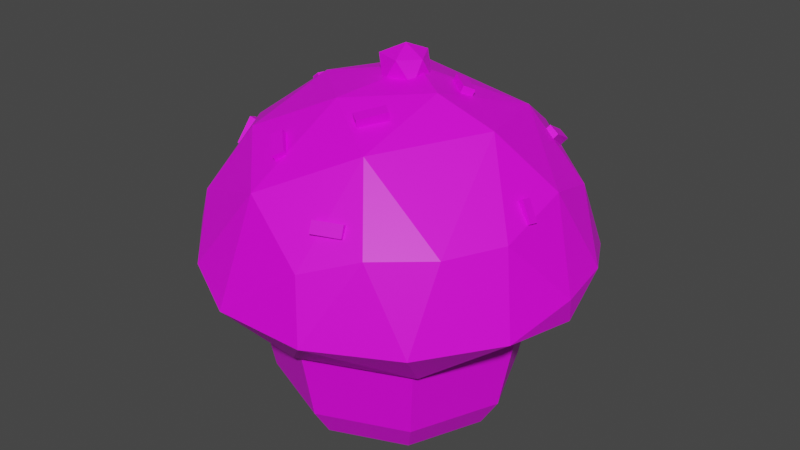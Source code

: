 # Source: Cupcake.blend  (saved by Blender 2.91.10; exported with 4.5.12 LTS)
import bpy
from mathutils import Matrix  # noqa: F401  (used for matrix-valued properties, if any)

bpy.ops.wm.read_factory_settings(use_empty=True)
scene = bpy.context.scene
scene.name = 'Scene'

# ---- collections
col_collection = bpy.data.collections.new('Collection'); scene.collection.children.link(col_collection)

# ---- images (referenced by path relative to the original .blend; pixels are not part of the script)
import os
ASSET_DIR = os.environ.get("B2B_ASSET_DIR", "")  # directory of the original .blend (textures are referenced by path, not embedded)
HERE = os.path.dirname(os.path.abspath(__file__))  # packed textures are extracted next to this script under _unpacked/

def load_image(name, relpath, width, height, colorspace="sRGB"):
    """Load a texture the original file referenced (path relative to the .blend, or extracted next to this script)."""
    p = next((c for c in (os.path.join(HERE, relpath), os.path.join(ASSET_DIR, relpath)) if relpath and os.path.exists(c)), "")
    if p:
        img = bpy.data.images.load(p, check_existing=True)
        img.name = name
    else:  # same state as the original file: an image datablock whose file is absent (Cycles renders it pink)
        img = bpy.data.images.new(name, width, height)
        img.source = "FILE"
        img.filepath = "//" + (relpath or name)
    img.colorspace_settings.name = colorspace
    return img
img_color_png_012 = load_image('Color.png.012', 'Color.png', 1024, 1024, 'sRGB')

# ---- materials (node trees are filled in below, after node groups)
mat_material_012 = bpy.data.materials.new('Material.012')
mat_material_012.alpha_threshold = 0.0
mat_material_012.use_transparent_shadow = False
mat_material_012.line_color = (0.0, 0.0, 0.0, 1.0)

# ---- material node trees
mat_material_012.use_nodes = True; mat_material_012.node_tree.nodes.clear()
_N = mat_material_012.node_tree.nodes; _L = mat_material_012.node_tree.links
n0 = _N.new('ShaderNodeOutputMaterial'); n0.name = 'Material Output'; n0.location = (300, 300)
n1 = _N.new('ShaderNodeBsdfPrincipled'); n1.name = 'Principled BSDF'; n1.location = (10, 300)
n1.distribution = 'GGX'
n1.subsurface_method = 'BURLEY'
n1.inputs[3].default_value = 1.45
n1.inputs[27].default_value = (0.0, 0.0, 0.0, 1.0)
n1.inputs[28].default_value = 1.0
n2 = _N.new('ShaderNodeTexImage'); n2.name = 'Image Texture'; n2.location = (-280, 280)
n2.image = img_color_png_012
_L.new(n1.outputs[0], n0.inputs[0])
_L.new(n2.outputs[0], n1.inputs[0])
n0.is_active_output = True

# ---- world
world_world = bpy.data.worlds.new('World'); scene.world = world_world
world_world.use_nodes = True; world_world.node_tree.nodes.clear()
_N = world_world.node_tree.nodes; _L = world_world.node_tree.links
n0 = _N.new('ShaderNodeOutputWorld'); n0.name = 'World Output'; n0.location = (300, 300)
n1 = _N.new('ShaderNodeBackground'); n1.name = 'Background'; n1.location = (10, 300)
n1.inputs[0].default_value = (0.05088, 0.05088, 0.05088, 1.0)
_L.new(n1.outputs[0], n0.inputs[0])
n0.is_active_output = True
world_world.color = (0.05088, 0.05088, 0.05088)
world_world.use_sun_shadow = False
world_world.sun_shadow_jitter_overblur = 0.0

# ---- meshes
me_sphere_017 = bpy.data.meshes.new('Sphere.017')
me_sphere_017.from_pydata([(0.227, 1.4, 0.06823), (0.6514, 1.382, -0.152), (0.4793, 1.391, -0.2841), (0.537, 1.106, 0.2507), (0.3615, 1.115, -0.4512), (0.6332, 0.7111, 0.3972), (1.132, 0.7195, 0.1253), (1.133, 1.039, -0.2196), (1.431, 0.4801, -0.1431), (1.231, 0.209, 0.2079), (1.495, 0.02477, -0.1581), (1.446, 0.1175, -0.2871), (1.129, 0.2863, -0.4521), (0.8364, -0.004383, 0.4346), (1.257, -0.4059, 0.1255), (1.398, -0.5375, -0.2271), (1.046, -0.8314, 0.1221), (0.4058, -0.06694, 0.5374), (0.9867, -1.086, -0.2411), (0.6772, -1.149, 0.1221), (0.8158, -0.7676, -0.4511), (0.2823, -1.353, 0.04062), (0.3655, -1.444, -0.2324), (0.3875, -0.801, 0.4122), (-0.3462, -1.468, -0.2196), (-0.01372, -1.118, -0.451), (-0.2743, -1.182, 0.2324), (-0.1157, -0.5025, 0.5196), (-0.7866, -1.268, -0.1478), (-0.7495, -0.6992, 0.349), (-1.009, -0.9408, 0.07815), (-1.05, -0.9887, -0.287), (-1.318, -0.7564, -0.1466), (0.03625, 0.1792, 0.5673), (-1.158, -0.2449, 0.2682), (-1.523, -0.2453, -0.2158), (-0.9968, -0.6234, -0.4523), (-0.5966, -0.08284, 0.5072), (-1.218, 0.2346, 0.2443), (-1.481, 0.3794, -0.1486), (-1.293, 0.5978, 0.05606), (-1.445, 0.3309, -0.2854), (-0.8561, 0.6938, 0.3279), (-1.144, 1.033, -0.2349), (-0.849, 1.172, 0.0519), (-0.3491, 1.172, 0.2575), (-0.6441, 1.412, -0.1862), (-0.9052, 0.8264, -0.4539), (-0.2596, 0.6156, 0.5031), (-0.1745, 1.555, -0.2212), (0.2386, 0.9398, -0.4507), (0.5438, 0.7928, -0.4507), (0.7778, 0.548, -0.4507), (0.8847, 0.3174, -0.4507), (0.9338, 0.06806, -0.4507), (0.8883, -0.2676, -0.4507), (0.7747, -0.4949, -0.4507), (0.6103, -0.6887, -0.4507), (0.3195, -0.8624, -0.4507), (-0.01372, -0.9229, -0.4507), (-0.347, -0.8624, -0.4507), (-0.6377, -0.6887, -0.4507), (-0.8021, -0.4949, -0.4507), (-0.9157, -0.2676, -0.4507), (-0.9574, -0.01687, -0.4507), (-0.9384, 0.2366, -0.4507), (-0.8456, 0.4732, -0.4507), (-0.6992, 0.6809, -0.4507), (-0.4252, 0.88, -0.4507), (-0.09873, 0.9701, -0.4507), (-0.01372, 0.8408, -0.9125), (-0.01372, 1.108, -0.443), (0.5628, 0.602, -0.9125), (0.7519, 0.7911, -0.443), (0.8016, 0.02551, -0.9125), (1.069, 0.02551, -0.443), (0.5628, -0.551, -0.9125), (0.7519, -0.7401, -0.443), (-0.01372, -0.7898, -0.9125), (-0.01372, -1.057, -0.443), (-0.5902, -0.551, -0.9125), (-0.7793, -0.7401, -0.443), (-0.829, 0.02551, -0.9125), (-1.096, 0.02551, -0.443), (-0.5902, 0.602, -0.9125), (-0.7793, 0.7911, -0.443), (-0.01372, 0.9882, -0.7803), (0.667, 0.7062, -0.7803), (0.949, 0.02551, -0.7803), (0.667, -0.6552, -0.7803), (-0.01372, -0.9372, -0.7803), (-0.6944, -0.6552, -0.7803), (-0.9764, 0.02551, -0.7803), (-0.6944, 0.7062, -0.7803), (-0.01372, 1.166, -0.3452), (0.792, 0.8312, -0.3452), (1.142, 0.03324, -0.3452), (0.7997, -0.7725, -0.3452), (-0.009854, -1.076, -0.3452), (-0.8465, -0.7879, -0.3452), (-1.1, 0.0371, -0.3452), (-0.8194, 0.8274, -0.3452), (-0.8813, 0.0941, 0.3636), (-0.9307, 0.1099, 0.4066), (-0.8123, 0.3096, 0.3636), (-0.8617, 0.3254, 0.4066), (-0.8083, 0.07072, 0.3927), (-0.8577, 0.08654, 0.4357), (-0.7393, 0.2862, 0.3927), (-0.7887, 0.302, 0.4357), (-0.3492, -0.732, 0.3649), (-0.3621, -0.7835, 0.4074), (-0.1926, -0.8783, 0.3241), (-0.2055, -0.9298, 0.3666), (-0.4147, -0.7803, 0.3402), (-0.4276, -0.8318, 0.3827), (-0.2581, -0.9266, 0.2994), (-0.271, -0.9781, 0.3419), (1.126, -0.06816, 0.2152), (1.185, -0.07119, 0.2367), (1.217, -0.1036, 0.1355), (1.276, -0.1066, 0.157), (1.116, -0.137, 0.2211), (1.175, -0.14, 0.2426), (1.206, -0.1724, 0.1415), (1.265, -0.1755, 0.163), (0.2924, 0.3657, 0.4702), (0.3193, 0.3921, 0.5176), (0.4657, 0.2206, 0.4647), (0.4926, 0.2469, 0.5121), (0.2394, 0.2998, 0.4912), (0.2662, 0.3262, 0.5386), (0.4127, 0.1547, 0.4857), (0.4395, 0.1811, 0.5331), (0.7847, 0.91, 0.1972), (0.8324, 0.9531, 0.2345), (0.8192, 0.7119, 0.2554), (0.8669, 0.755, 0.2927), (0.7067, 0.9217, 0.2243), (0.7544, 0.9648, 0.2616), (0.7412, 0.7236, 0.2825), (0.7889, 0.7667, 0.3198), (-0.4517, 1.184, 0.182), (-0.4797, 1.239, 0.2208), (-0.2989, 1.09, 0.2591), (-0.3269, 1.144, 0.2978), (-0.514, 1.121, 0.1963), (-0.5419, 1.176, 0.235), (-0.3611, 1.026, 0.2733), (-0.3891, 1.081, 0.312), (0.1081, -0.5736, 0.4544), (0.1124, -0.5961, 0.5047), (0.2425, -0.3957, 0.4758), (0.2468, -0.4182, 0.5261), (0.1824, -0.6262, 0.4451), (0.1867, -0.6486, 0.4954), (0.3168, -0.4483, 0.4664), (0.3211, -0.4707, 0.5167), (0.2412, -1.094, 0.191), (0.2646, -1.169, 0.2186), (0.4564, -1.024, 0.1935), (0.4797, -1.099, 0.221), (0.2579, -1.14, 0.147), (0.2812, -1.215, 0.1746), (0.473, -1.07, 0.1495), (0.4963, -1.145, 0.1771), (-1.196, -0.3079, 0.1111), (-1.281, -0.3277, 0.1283), (-1.149, -0.2065, 0.2215), (-1.234, -0.2264, 0.2387), (-1.165, -0.3882, 0.1302), (-1.25, -0.408, 0.1474), (-1.118, -0.2868, 0.2405), (-1.203, -0.3066, 0.2577), (0.1464, -0.0151, 0.5195), (-0.0626, -0.083, 0.5195), (-0.1685, 0.09476, 0.5202), (-0.0626, 0.2725, 0.5195), (0.1464, 0.2046, 0.5195), (0.05291, -0.083, 0.6244), (-0.1561, -0.0151, 0.6244), (-0.1561, 0.2046, 0.6244), (0.05291, 0.2725, 0.6244), (0.1465, 0.09476, 0.6141), (-0.002391, 0.09476, 0.6679)], [], [(0, 1, 49), (48, 33, 5), (1, 3, 7), (1, 7, 2), (7, 12, 4), (5, 6, 3), (17, 13, 5), (6, 9, 8), (8, 11, 7), (8, 9, 10), (9, 13, 14), (17, 23, 13), (14, 16, 15), (16, 18, 15), (23, 19, 16), (19, 22, 18), (22, 25, 20), (23, 26, 21), (21, 26, 24), (21, 24, 22), (25, 24, 36), (27, 29, 26), (24, 26, 28), (28, 31, 24), (27, 33, 37), (32, 35, 31), (29, 37, 34), (29, 34, 30), (32, 34, 35), (34, 37, 38), (35, 38, 39), (41, 47, 36), (33, 48, 37), (39, 40, 43), (38, 42, 40), (43, 44, 46), (48, 45, 42), (42, 45, 44), (46, 49, 43), (44, 45, 49), (44, 49, 46), (49, 4, 47), (36, 61, 60), (12, 53, 52), (20, 55, 12), (47, 64, 36), (25, 59, 58), (36, 64, 63), (4, 50, 69), (49, 2, 4), (45, 48, 3), (0, 45, 3), (2, 49, 1), (3, 48, 5), (1, 0, 3), (4, 2, 7), (33, 17, 5), (7, 3, 6), (7, 6, 8), (5, 13, 9), (6, 5, 9), (12, 7, 11), (8, 10, 11), (10, 9, 14), (10, 14, 15), (10, 15, 11), (52, 51, 4, 12), (13, 23, 16), (14, 13, 16), (15, 18, 20), (16, 19, 18), (17, 27, 23), (17, 33, 27), (20, 18, 22), (19, 23, 21), (19, 21, 22), (25, 22, 24), (26, 23, 27), (15, 20, 12, 11), (28, 26, 30), (36, 24, 31), (26, 29, 30), (28, 30, 32), (31, 28, 32), (27, 37, 29), (31, 35, 36), (30, 34, 32), (35, 34, 38), (35, 41, 36), (35, 39, 41), (39, 38, 40), (39, 43, 41), (37, 48, 42), (38, 37, 42), (40, 42, 44), (40, 44, 43), (47, 41, 43), (47, 43, 49), (49, 45, 0), (47, 67, 66), (47, 68, 67), (20, 25, 58), (47, 69, 68), (36, 62, 61), (25, 36, 60), (20, 57, 56), (47, 65, 64), (20, 58, 57), (47, 66, 65), (12, 54, 53), (47, 4, 69), (36, 63, 62), (12, 55, 54), (4, 51, 50), (25, 60, 59), (20, 56, 55), (86, 71, 73, 87), (87, 73, 75, 88), (88, 75, 77, 89), (89, 77, 79, 90), (90, 79, 81, 91), (91, 81, 83, 92), (79, 77, 97, 98), (92, 83, 85, 93), (93, 85, 71, 86), (70, 72, 74, 76, 78, 80, 82, 84), (84, 93, 86, 70), (82, 92, 93, 84), (80, 91, 92, 82), (78, 90, 91, 80), (76, 89, 90, 78), (74, 88, 89, 76), (72, 87, 88, 74), (70, 86, 87, 72), (85, 83, 100, 101), (75, 73, 95, 96), (81, 79, 98, 99), (71, 85, 101, 94), (73, 71, 94, 95), (77, 75, 96, 97), (83, 81, 99, 100), (102, 103, 105, 104), (104, 105, 109, 108), (108, 109, 107, 106), (106, 107, 103, 102), (109, 105, 103, 107), (110, 111, 113, 112), (112, 113, 117, 116), (116, 117, 115, 114), (114, 115, 111, 110), (117, 113, 111, 115), (118, 119, 121, 120), (120, 121, 125, 124), (124, 125, 123, 122), (122, 123, 119, 118), (125, 121, 119, 123), (126, 127, 129, 128), (128, 129, 133, 132), (132, 133, 131, 130), (130, 131, 127, 126), (133, 129, 127, 131), (134, 135, 137, 136), (136, 137, 141, 140), (140, 141, 139, 138), (138, 139, 135, 134), (141, 137, 135, 139), (142, 143, 145, 144), (144, 145, 149, 148), (148, 149, 147, 146), (146, 147, 143, 142), (149, 145, 143, 147), (150, 151, 153, 152), (152, 153, 157, 156), (156, 157, 155, 154), (154, 155, 151, 150), (157, 153, 151, 155), (158, 159, 161, 160), (160, 161, 165, 164), (164, 165, 163, 162), (162, 163, 159, 158), (165, 161, 159, 163), (166, 167, 169, 168), (168, 169, 173, 172), (172, 173, 171, 170), (170, 171, 167, 166), (173, 169, 167, 171), (174, 178, 183), (175, 174, 179), (176, 175, 180), (177, 176, 181), (178, 177, 182), (174, 183, 179), (175, 179, 180), (176, 180, 181), (177, 181, 182), (178, 182, 183), (179, 183, 184), (180, 179, 184), (181, 180, 184), (182, 181, 184), (183, 182, 184)])
_uv = me_sphere_017.uv_layers.new(name='UVMap')
_uv.uv.foreach_set('vector', [0.7623, 0.3422, 0.7623, 0.342, 0.7624, 0.342, 0.7625, 0.3425, 0.7624, 0.3427, 0.7622, 0.3424, 0.7623, 0.342, 0.7623, 0.3423, 0.7622, 0.342, 0.7623, 0.342, 0.7622, 0.342, 0.7623, 0.3419, 0.7622, 0.342, 0.762, 0.3418, 0.7623, 0.3418, 0.7622, 0.3424, 0.7621, 0.3422, 0.7623, 0.3423, 0.7619, 0.3426, 0.762, 0.3424, 0.7622, 0.3424, 0.7621, 0.3422, 0.762, 0.3423, 0.7621, 0.3421, 0.7621, 0.3421, 0.762, 0.3419, 0.7622, 0.342, 0.7621, 0.3421, 0.762, 0.3423, 0.762, 0.342, 0.762, 0.3423, 0.762, 0.3424, 0.7619, 0.3422, 0.7619, 0.3426, 0.7617, 0.3424, 0.762, 0.3424, 0.7619, 0.3422, 0.7618, 0.3422, 0.7619, 0.342, 0.7618, 0.3422, 0.7617, 0.342, 0.7619, 0.342, 0.7617, 0.3424, 0.7617, 0.3422, 0.7618, 0.3422, 0.7617, 0.3422, 0.7616, 0.342, 0.7617, 0.342, 0.7616, 0.342, 0.7616, 0.3418, 0.7618, 0.3418, 0.7617, 0.3424, 0.7615, 0.3423, 0.7616, 0.3421, 0.7616, 0.3421, 0.7615, 0.3423, 0.7615, 0.342, 0.7616, 0.3421, 0.7615, 0.342, 0.7616, 0.342, 0.7616, 0.3418, 0.7615, 0.342, 0.7613, 0.3418, 0.7615, 0.3426, 0.7613, 0.3424, 0.7615, 0.3423, 0.7615, 0.342, 0.7615, 0.3423, 0.7614, 0.342, 0.7614, 0.342, 0.7613, 0.3419, 0.7615, 0.342, 0.7615, 0.3426, 0.7614, 0.3427, 0.7612, 0.3426, 0.7613, 0.342, 0.7612, 0.342, 0.7613, 0.3419, 0.7613, 0.3424, 0.7612, 0.3426, 0.7612, 0.3423, 0.7613, 0.3424, 0.7612, 0.3423, 0.7613, 0.3422, 0.7613, 0.342, 0.7612, 0.3423, 0.7612, 0.342, 0.7628, 0.3424, 0.7628, 0.3426, 0.7628, 0.3423, 0.7628, 0.342, 0.7628, 0.3423, 0.7627, 0.342, 0.7627, 0.3419, 0.7626, 0.3418, 0.7628, 0.3418, 0.7624, 0.3427, 0.7625, 0.3425, 0.7628, 0.3426, 0.7627, 0.342, 0.7627, 0.3422, 0.7626, 0.342, 0.7628, 0.3423, 0.7626, 0.3424, 0.7627, 0.3422, 0.7626, 0.342, 0.7626, 0.3421, 0.7625, 0.342, 0.7625, 0.3425, 0.7625, 0.3423, 0.7626, 0.3424, 0.7626, 0.3424, 0.7625, 0.3423, 0.7626, 0.3421, 0.7625, 0.342, 0.7624, 0.342, 0.7626, 0.342, 0.7626, 0.3421, 0.7625, 0.3423, 0.7624, 0.342, 0.7626, 0.3421, 0.7624, 0.342, 0.7625, 0.342, 0.7624, 0.342, 0.7623, 0.3418, 0.7626, 0.3418, 0.7613, 0.3418, 0.7614, 0.3418, 0.7615, 0.3418, 0.762, 0.3418, 0.7621, 0.3418, 0.7621, 0.3418, 0.7618, 0.3418, 0.7619, 0.3418, 0.762, 0.3418, 0.7626, 0.3418, 0.7628, 0.3418, 0.7628, 0.3418, 0.7616, 0.3418, 0.7616, 0.3418, 0.7617, 0.3418, 0.7613, 0.3418, 0.7612, 0.3418, 0.7612, 0.3418, 0.7623, 0.3418, 0.7623, 0.3418, 0.7624, 0.3418, 0.7624, 0.342, 0.7623, 0.3419, 0.7623, 0.3418, 0.7625, 0.3423, 0.7625, 0.3425, 0.7623, 0.3423, 0.7623, 0.3422, 0.7625, 0.3423, 0.7623, 0.3423, 0.7623, 0.3419, 0.7624, 0.342, 0.7623, 0.342, 0.7623, 0.3423, 0.7625, 0.3425, 0.7622, 0.3424, 0.7623, 0.342, 0.7623, 0.3422, 0.7623, 0.3423, 0.7623, 0.3418, 0.7623, 0.3419, 0.7622, 0.342, 0.7624, 0.3427, 0.7619, 0.3426, 0.7622, 0.3424, 0.7622, 0.342, 0.7623, 0.3423, 0.7621, 0.3422, 0.7622, 0.342, 0.7621, 0.3422, 0.7621, 0.3421, 0.7622, 0.3424, 0.762, 0.3424, 0.762, 0.3423, 0.7621, 0.3422, 0.7622, 0.3424, 0.762, 0.3423, 0.762, 0.3418, 0.7622, 0.342, 0.762, 0.3419, 0.7621, 0.3421, 0.762, 0.342, 0.762, 0.3419, 0.762, 0.342, 0.762, 0.3423, 0.7619, 0.3422, 0.762, 0.342, 0.7619, 0.3422, 0.7619, 0.342, 0.762, 0.342, 0.7619, 0.342, 0.762, 0.3419, 0.7621, 0.3418, 0.7622, 0.3418, 0.7623, 0.3418, 0.762, 0.3418, 0.762, 0.3424, 0.7617, 0.3424, 0.7618, 0.3422, 0.7619, 0.3422, 0.762, 0.3424, 0.7618, 0.3422, 0.7619, 0.342, 0.7617, 0.342, 0.7618, 0.3418, 0.7618, 0.3422, 0.7617, 0.3422, 0.7617, 0.342, 0.7619, 0.3426, 0.7615, 0.3426, 0.7617, 0.3424, 0.7619, 0.3426, 0.7614, 0.3427, 0.7615, 0.3426, 0.7618, 0.3418, 0.7617, 0.342, 0.7616, 0.342, 0.7617, 0.3422, 0.7617, 0.3424, 0.7616, 0.3421, 0.7617, 0.3422, 0.7616, 0.3421, 0.7616, 0.342, 0.7616, 0.3418, 0.7616, 0.342, 0.7615, 0.342, 0.7615, 0.3423, 0.7617, 0.3424, 0.7615, 0.3426, 0.7619, 0.342, 0.7618, 0.3418, 0.762, 0.3418, 0.762, 0.3419, 0.7614, 0.342, 0.7615, 0.3423, 0.7613, 0.3422, 0.7613, 0.3418, 0.7615, 0.342, 0.7613, 0.3419, 0.7615, 0.3423, 0.7613, 0.3424, 0.7613, 0.3422, 0.7614, 0.342, 0.7613, 0.3422, 0.7613, 0.342, 0.7613, 0.3419, 0.7614, 0.342, 0.7613, 0.342, 0.7615, 0.3426, 0.7612, 0.3426, 0.7613, 0.3424, 0.7613, 0.3419, 0.7612, 0.342, 0.7613, 0.3418, 0.7613, 0.3422, 0.7612, 0.3423, 0.7613, 0.342, 0.7612, 0.342, 0.7612, 0.3423, 0.7612, 0.3422, 0.7612, 0.342, 0.7612, 0.3419, 0.7613, 0.3418, 0.7628, 0.342, 0.7627, 0.342, 0.7627, 0.3419, 0.7627, 0.342, 0.7628, 0.3423, 0.7627, 0.3422, 0.7627, 0.342, 0.7626, 0.342, 0.7627, 0.3419, 0.7628, 0.3426, 0.7625, 0.3425, 0.7626, 0.3424, 0.7628, 0.3423, 0.7628, 0.3426, 0.7626, 0.3424, 0.7627, 0.3422, 0.7626, 0.3424, 0.7626, 0.3421, 0.7627, 0.3422, 0.7626, 0.3421, 0.7626, 0.342, 0.7626, 0.3418, 0.7627, 0.3419, 0.7626, 0.342, 0.7626, 0.3418, 0.7626, 0.342, 0.7624, 0.342, 0.7624, 0.342, 0.7625, 0.3423, 0.7623, 0.3422, 0.7626, 0.3418, 0.7626, 0.3418, 0.7627, 0.3418, 0.7626, 0.3418, 0.7625, 0.3418, 0.7626, 0.3418, 0.7618, 0.3418, 0.7616, 0.3418, 0.7617, 0.3418, 0.7626, 0.3418, 0.7624, 0.3418, 0.7625, 0.3418, 0.7613, 0.3418, 0.7613, 0.3418, 0.7614, 0.3418, 0.7616, 0.3418, 0.7613, 0.3418, 0.7615, 0.3418, 0.7618, 0.3418, 0.7617, 0.3418, 0.7618, 0.3418, 0.7626, 0.3418, 0.7627, 0.3418, 0.7628, 0.3418, 0.7618, 0.3418, 0.7617, 0.3418, 0.7617, 0.3418, 0.7626, 0.3418, 0.7627, 0.3418, 0.7627, 0.3418, 0.762, 0.3418, 0.762, 0.3418, 0.7621, 0.3418, 0.7626, 0.3418, 0.7623, 0.3418, 0.7624, 0.3418, 0.7613, 0.3418, 0.7612, 0.3418, 0.7613, 0.3418, 0.762, 0.3418, 0.7619, 0.3418, 0.762, 0.3418, 0.7623, 0.3418, 0.7622, 0.3418, 0.7623, 0.3418, 0.7616, 0.3418, 0.7615, 0.3418, 0.7616, 0.3418, 0.7618, 0.3418, 0.7618, 0.3418, 0.7619, 0.3418, 0.1345, 0.9531, 0.1345, 0.9534, 0.1344, 0.9534, 0.1344, 0.9531, 0.1344, 0.9531, 0.1344, 0.9534, 0.1343, 0.9534, 0.1343, 0.9531, 0.1343, 0.9531, 0.1343, 0.9534, 0.1342, 0.9534, 0.1342, 0.9531, 0.1342, 0.9531, 0.1342, 0.9534, 0.1342, 0.9534, 0.1342, 0.9531, 0.1342, 0.9531, 0.1342, 0.9534, 0.1341, 0.9534, 0.1341, 0.9531, 0.1341, 0.9531, 0.1341, 0.9534, 0.134, 0.9534, 0.134, 0.9531, 0.1342, 0.9534, 0.1342, 0.9534, 0.1342, 0.9534, 0.1342, 0.9534, 0.134, 0.9531, 0.134, 0.9534, 0.1339, 0.9534, 0.1339, 0.9531, 0.1339, 0.9531, 0.1339, 0.9534, 0.1338, 0.9534, 0.1338, 0.9531, 0.1343, 0.953, 0.1345, 0.9529, 0.1345, 0.9528, 0.1345, 0.9527, 0.1343, 0.9526, 0.1342, 0.9527, 0.1342, 0.9528, 0.1342, 0.9529, 0.1339, 0.953, 0.1339, 0.9531, 0.1338, 0.9531, 0.1338, 0.953, 0.134, 0.953, 0.134, 0.9531, 0.1339, 0.9531, 0.1339, 0.953, 0.1341, 0.953, 0.1341, 0.9531, 0.134, 0.9531, 0.134, 0.953, 0.1342, 0.953, 0.1342, 0.9531, 0.1341, 0.9531, 0.1341, 0.953, 0.1342, 0.953, 0.1342, 0.9531, 0.1342, 0.9531, 0.1342, 0.953, 0.1343, 0.953, 0.1343, 0.9531, 0.1342, 0.9531, 0.1342, 0.953, 0.1344, 0.953, 0.1344, 0.9531, 0.1343, 0.9531, 0.1343, 0.953, 0.1345, 0.953, 0.1345, 0.9531, 0.1344, 0.9531, 0.1344, 0.953, 0.1339, 0.9534, 0.134, 0.9534, 0.134, 0.9534, 0.1339, 0.9534, 0.1343, 0.9534, 0.1344, 0.9534, 0.1344, 0.9534, 0.1343, 0.9534, 0.1341, 0.9534, 0.1342, 0.9534, 0.1342, 0.9534, 0.1341, 0.9534, 0.1338, 0.9534, 0.1339, 0.9534, 0.1339, 0.9534, 0.1338, 0.9534, 0.1344, 0.9534, 0.1345, 0.9534, 0.1345, 0.9534, 0.1344, 0.9534, 0.1342, 0.9534, 0.1343, 0.9534, 0.1343, 0.9534, 0.1342, 0.9534, 0.134, 0.9534, 0.1341, 0.9534, 0.1341, 0.9534, 0.134, 0.9534, 0.6692, 0.5, 0.67, 0.5, 0.67, 0.5008, 0.6692, 0.5008, 0.6692, 0.5008, 0.67, 0.5008, 0.67, 0.5016, 0.6692, 0.5016, 0.6692, 0.5016, 0.67, 0.5016, 0.67, 0.5023, 0.6692, 0.5023, 0.6692, 0.5023, 0.67, 0.5023, 0.67, 0.5031, 0.6692, 0.5031, 0.67, 0.5016, 0.6707, 0.5016, 0.6707, 0.5023, 0.67, 0.5023, 0.8161, 0.555, 0.8172, 0.555, 0.8172, 0.5562, 0.8161, 0.5562, 0.8161, 0.5562, 0.8172, 0.5562, 0.8172, 0.5574, 0.8161, 0.5574, 0.8161, 0.5574, 0.8172, 0.5574, 0.8172, 0.5585, 0.8161, 0.5585, 0.8161, 0.5585, 0.8172, 0.5585, 0.8172, 0.5597, 0.8161, 0.5597, 0.8172, 0.5574, 0.8184, 0.5574, 0.8184, 0.5585, 0.8172, 0.5585, 0.8161, 0.555, 0.8172, 0.555, 0.8172, 0.5562, 0.8161, 0.5562, 0.8161, 0.5562, 0.8172, 0.5562, 0.8172, 0.5574, 0.8161, 0.5574, 0.8161, 0.5574, 0.8172, 0.5574, 0.8172, 0.5585, 0.8161, 0.5585, 0.8161, 0.5585, 0.8172, 0.5585, 0.8172, 0.5597, 0.8161, 0.5597, 0.8172, 0.5574, 0.8184, 0.5574, 0.8184, 0.5585, 0.8172, 0.5585, 0.9655, 0.9734, 0.966, 0.9734, 0.966, 0.9739, 0.9655, 0.9739, 0.9655, 0.9739, 0.966, 0.9739, 0.966, 0.9744, 0.9655, 0.9744, 0.9655, 0.9744, 0.966, 0.9744, 0.966, 0.9749, 0.9655, 0.9749, 0.9655, 0.9749, 0.966, 0.9749, 0.966, 0.9754, 0.9655, 0.9754, 0.966, 0.9744, 0.9665, 0.9744, 0.9665, 0.9749, 0.966, 0.9749, 0.6692, 0.5, 0.67, 0.5, 0.67, 0.5008, 0.6692, 0.5008, 0.6692, 0.5008, 0.67, 0.5008, 0.67, 0.5016, 0.6692, 0.5016, 0.6692, 0.5016, 0.67, 0.5016, 0.67, 0.5023, 0.6692, 0.5023, 0.6692, 0.5023, 0.67, 0.5023, 0.67, 0.5031, 0.6692, 0.5031, 0.67, 0.5016, 0.6707, 0.5016, 0.6707, 0.5023, 0.67, 0.5023, 0.8161, 0.555, 0.8172, 0.555, 0.8172, 0.5562, 0.8161, 0.5562, 0.8161, 0.5562, 0.8172, 0.5562, 0.8172, 0.5574, 0.8161, 0.5574, 0.8161, 0.5574, 0.8172, 0.5574, 0.8172, 0.5585, 0.8161, 0.5585, 0.8161, 0.5585, 0.8172, 0.5585, 0.8172, 0.5597, 0.8161, 0.5597, 0.8172, 0.5574, 0.8184, 0.5574, 0.8184, 0.5585, 0.8172, 0.5585, 0.9655, 0.9734, 0.966, 0.9734, 0.966, 0.9739, 0.9655, 0.9739, 0.9655, 0.9739, 0.966, 0.9739, 0.966, 0.9744, 0.9655, 0.9744, 0.9655, 0.9744, 0.966, 0.9744, 0.966, 0.9749, 0.9655, 0.9749, 0.9655, 0.9749, 0.966, 0.9749, 0.966, 0.9754, 0.9655, 0.9754, 0.966, 0.9744, 0.9665, 0.9744, 0.9665, 0.9749, 0.966, 0.9749, 0.6692, 0.5, 0.67, 0.5, 0.67, 0.5008, 0.6692, 0.5008, 0.6692, 0.5008, 0.67, 0.5008, 0.67, 0.5016, 0.6692, 0.5016, 0.6692, 0.5016, 0.67, 0.5016, 0.67, 0.5023, 0.6692, 0.5023, 0.6692, 0.5023, 0.67, 0.5023, 0.67, 0.5031, 0.6692, 0.5031, 0.67, 0.5016, 0.6707, 0.5016, 0.6707, 0.5023, 0.67, 0.5023, 0.9655, 0.9734, 0.966, 0.9734, 0.966, 0.9739, 0.9655, 0.9739, 0.9655, 0.9739, 0.966, 0.9739, 0.966, 0.9744, 0.9655, 0.9744, 0.9655, 0.9744, 0.966, 0.9744, 0.966, 0.9749, 0.9655, 0.9749, 0.9655, 0.9749, 0.966, 0.9749, 0.966, 0.9754, 0.9655, 0.9754, 0.966, 0.9744, 0.9665, 0.9744, 0.9665, 0.9749, 0.966, 0.9749, 0.599, 0.5698, 0.5979, 0.5698, 0.5985, 0.5707, 0.6001, 0.5698, 0.599, 0.5698, 0.5996, 0.5707, 0.5958, 0.5698, 0.5947, 0.5698, 0.5952, 0.5707, 0.5968, 0.5698, 0.5958, 0.5698, 0.5963, 0.5707, 0.5979, 0.5698, 0.5968, 0.5698, 0.5974, 0.5707, 0.599, 0.5698, 0.5985, 0.5707, 0.5996, 0.5707, 0.6001, 0.5698, 0.5996, 0.5707, 0.6006, 0.5707, 0.5958, 0.5698, 0.5952, 0.5707, 0.5963, 0.5707, 0.5968, 0.5698, 0.5963, 0.5707, 0.5974, 0.5707, 0.5979, 0.5698, 0.5974, 0.5707, 0.5985, 0.5707, 0.5996, 0.5707, 0.5985, 0.5707, 0.599, 0.5716, 0.6006, 0.5707, 0.5996, 0.5707, 0.6001, 0.5716, 0.5963, 0.5707, 0.5952, 0.5707, 0.5958, 0.5716, 0.5974, 0.5707, 0.5963, 0.5707, 0.5968, 0.5716, 0.5985, 0.5707, 0.5974, 0.5707, 0.5979, 0.5716])
me_sphere_017.materials.append(mat_material_012)
me_sphere_017.use_remesh_fix_poles = True
me_sphere_017.use_remesh_preserve_attributes = False
me_sphere_017.use_mirror_vertex_groups = False
me_sphere_017.update()

# ---- objects
ob_cupcake = bpy.data.objects.new('Cupcake', me_sphere_017)

# ---- transforms, parenting, visibility, modifiers, constraints
ob_cupcake.location = (0.0, 0.0, 0.0)
ob_cupcake.scale = (0.1034, 0.1034, 0.1842)
ob_cupcake.lineart.crease_threshold = 0.0

# ---- collection membership
col_collection.objects.link(ob_cupcake)

# ---- scene / render settings (as saved in the file)
scene.frame_start = 1; scene.frame_end = 250; scene.frame_set(1)
scene.render.engine = 'BLENDER_EEVEE_NEXT'
scene.cycles.use_denoising = False
scene.cycles.samples = 128
scene.cycles.sampling_pattern = 'TABULATED_SOBOL'
scene.cycles.use_adaptive_sampling = False
scene.cycles.use_light_tree = False
scene.view_settings.view_transform = 'Filmic'
bpy.context.view_layer.update()

# ---- added for rendering (the .blend has no active camera and no usable light): camera, sun
cam_auto = bpy.data.cameras.new('AutoCamera')
cam_auto.lens = 50.0
cam_auto.sensor_width = 36.0
cam_auto.clip_end = 1000.0
ob_auto_camera = bpy.data.objects.new('AutoCamera', cam_auto)
scene.collection.objects.link(ob_auto_camera)
ob_auto_camera.location = (0.487878, -0.582708, 0.368927)
ob_auto_camera.rotation_euler = (1.09748, -7.21219e-08, 0.694738)
scene.camera = ob_auto_camera
light_auto_sun = bpy.data.lights.new('AutoSun', 'SUN')
light_auto_sun.energy = 3.0
light_auto_sun.angle = 0.0523599
ob_auto_sun = bpy.data.objects.new('AutoSun', light_auto_sun)
scene.collection.objects.link(ob_auto_sun)
ob_auto_sun.rotation_euler = (0.872665, 0.174533, 0.523599)
bpy.context.view_layer.update()
